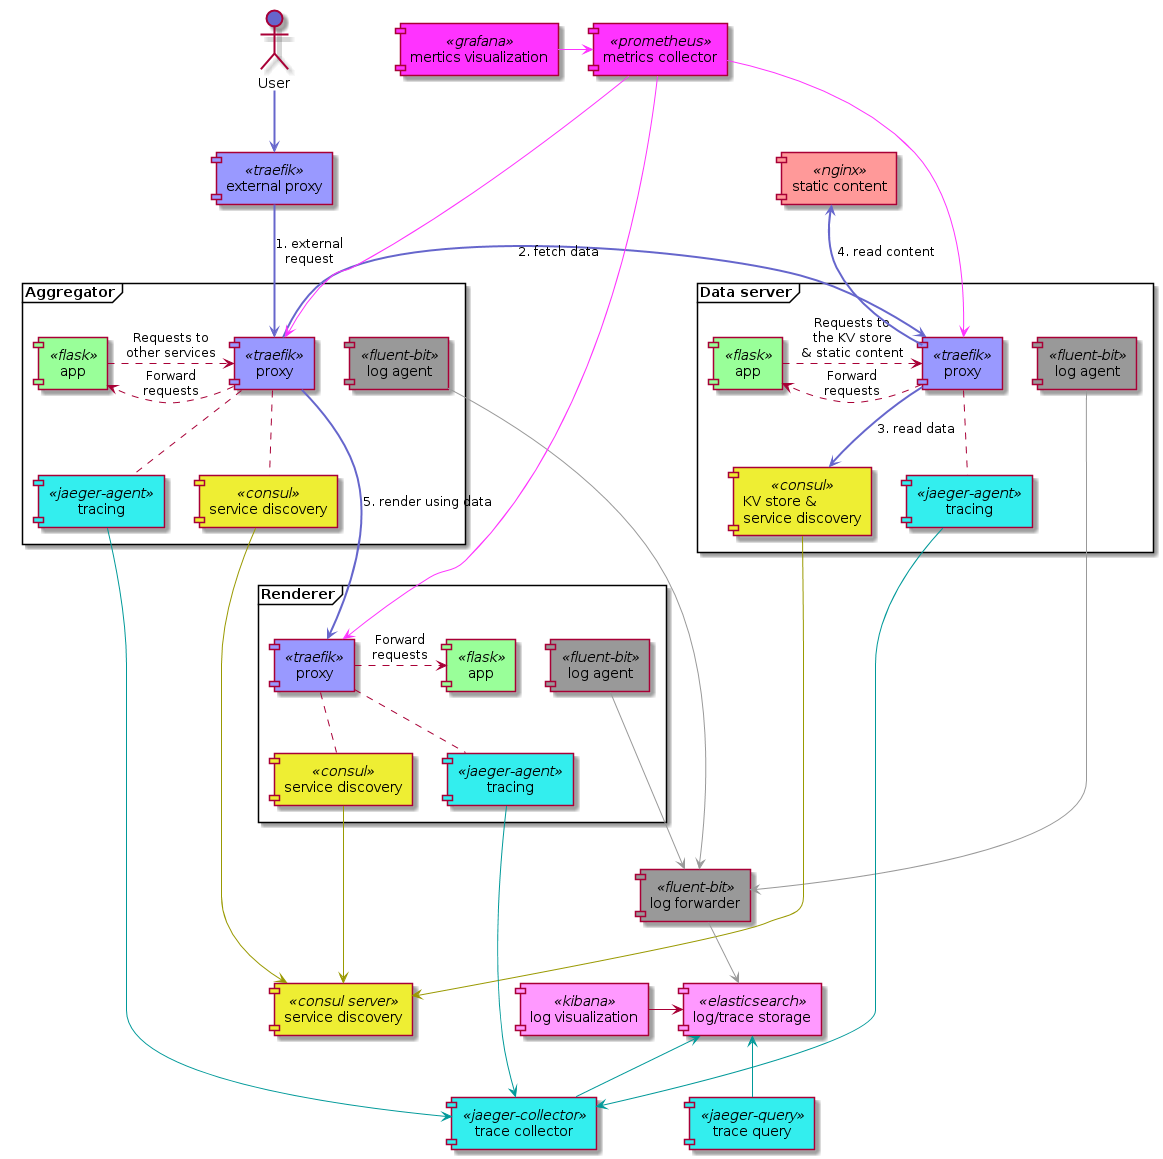

The diagram above was rendered by PlantUML. Its source (embedded in the PNG):
@startuml

frame Aggregator {
    [app] as A << flask >> #9f9
    [proxy] as Ap << traefik >> #99f
    [service discovery] as Ac << consul >> #ee3
    [tracing] as At << jaeger-agent >> #3ee
    [log agent] as Al << fluent-bit >> #999

    Ap .> A : Forward\nrequests
    A .> Ap : Requests to\nother services
    
    Ap .. Ac
    Ap .. At
}

frame "Data server" {
    [app] as D << flask >> #9f9
    [proxy] as Dp << traefik >> #99f
    [KV store &\n service discovery] as Dc << consul >> #ee3
    [tracing] as Dt << jaeger-agent >> #3ee
    [log agent] as Dl << fluent-bit >> #999

    Dp .> D : Forward\nrequests
    D .> Dp : Requests to\nthe KV store\n& static content
    
    Dp .. Dt
}

frame Renderer {
    [app] as R << flask >> #9f9
    [proxy] as Rp << traefik >> #99f
    [service discovery] as Rc << consul >> #ee3
    [tracing] as Rt << jaeger-agent >> #3ee
    [log agent] as Rl << fluent-bit >> #999

    Rp .> R : Forward\nrequests
    
    Rp .. Rc
    Rp .. Rt
}

[static content] as SC << nginx >> #f99

[external proxy] as PXY << traefik >> #99f
[log forwarder] as LF << fluent-bit >> #999
[log/trace storage] as ES << elasticsearch >> #f9f
[log visualization] as K << kibana >> #f9f
[service discovery] as C << consul server >> #ee3
[trace collector] as T << jaeger-collector >> #3ee
[trace query] as Tq << jaeger-query >> #3ee
[metrics collector] as P << prometheus >> #f3f
[mertics visualization] as G << grafana >> #f3f

actor User as usr #66c

usr ==> PXY #66c
PXY ==> Ap #66c : 1. external\nrequest
Ap =l==> Dp #66c : 2. fetch data
Dp ==> Dc #66c : 3. read data
Dp =u=> SC #66c : 4. read content
Ap ===> Rp #66c : 5. render using data

Al ---> LF #999
Dl ---> LF #999
Rl ---> LF #999

Ac ---> C #990
Dc ---> C #990
Rc ---> C #990

At ---> T #099
Dt ---> T #099
Rt ---> T #099

T -u-> ES #099
Tq -u-> ES #099
LF --> ES #999
K -> ES

P ---> Ap #f3f
P ---> Dp #f3f
P ---> Rp #f3f
G -> P #f3f

@enduml